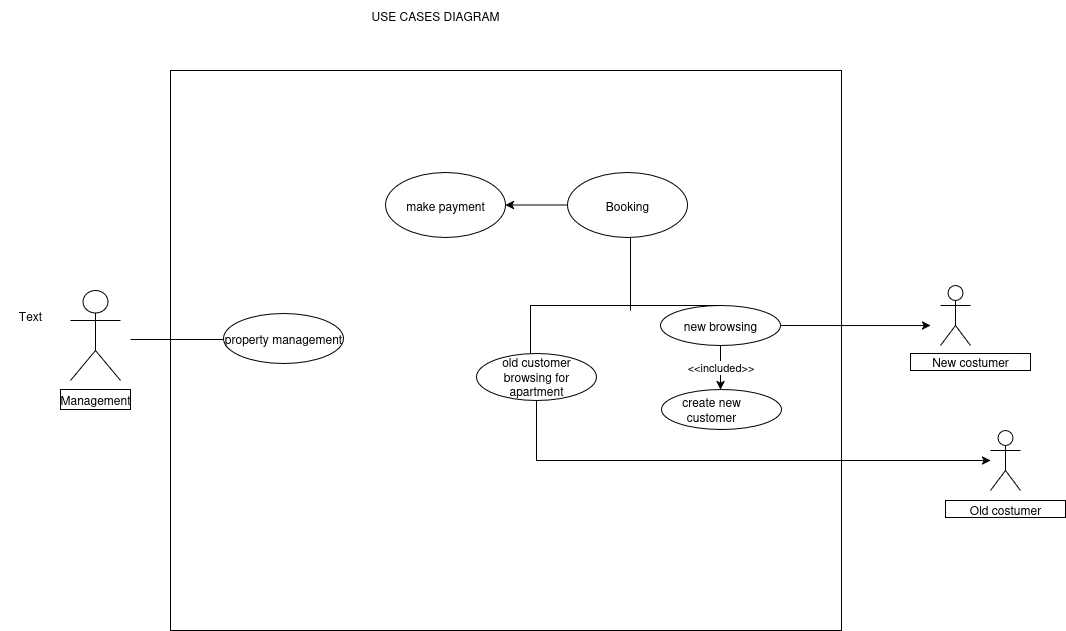

The diagram above was exported from draw.io. Its source (the exported page's mxGraphModel, read from the mxfile embedded in the PNG):
<mxGraphModel dx="1517" dy="524" grid="1" gridSize="10" guides="1" tooltips="1" connect="1" arrows="1" fold="1" page="0" pageScale="1" pageWidth="827" pageHeight="1169" math="0" shadow="0">
  <root>
    <mxCell id="0" />
    <mxCell id="1" parent="0" />
    <mxCell id="RqEeYeudv-PNkyRwLoVd-99" value="" style="rounded=0;whiteSpace=wrap;html=1;" vertex="1" parent="1">
      <mxGeometry x="110" y="120" width="671" height="560" as="geometry" />
    </mxCell>
    <mxCell id="RqEeYeudv-PNkyRwLoVd-127" style="edgeStyle=none;rounded=0;orthogonalLoop=1;jettySize=auto;html=1;" edge="1" parent="1" source="RqEeYeudv-PNkyRwLoVd-120" target="RqEeYeudv-PNkyRwLoVd-124">
      <mxGeometry relative="1" as="geometry" />
    </mxCell>
    <mxCell id="RqEeYeudv-PNkyRwLoVd-120" value="Booking" style="ellipse;whiteSpace=wrap;html=1;" vertex="1" parent="1">
      <mxGeometry x="507" y="222" width="120" height="65" as="geometry" />
    </mxCell>
    <mxCell id="RqEeYeudv-PNkyRwLoVd-97" value="USE CASES DIAGRAM" style="text;html=1;align=center;verticalAlign=middle;whiteSpace=wrap;rounded=0;" vertex="1" parent="1">
      <mxGeometry x="80" y="50" width="590" height="30" as="geometry" />
    </mxCell>
    <mxCell id="RqEeYeudv-PNkyRwLoVd-101" value="Actor" style="shape=umlActor;verticalLabelPosition=bottom;verticalAlign=top;html=1;outlineConnect=0;" vertex="1" parent="1">
      <mxGeometry x="10" y="340" width="50" height="90" as="geometry" />
    </mxCell>
    <mxCell id="RqEeYeudv-PNkyRwLoVd-107" value="property management" style="ellipse;whiteSpace=wrap;html=1;" vertex="1" parent="1">
      <mxGeometry x="163" y="363" width="120" height="50" as="geometry" />
    </mxCell>
    <mxCell id="RqEeYeudv-PNkyRwLoVd-109" value="Text" style="text;html=1;align=center;verticalAlign=middle;whiteSpace=wrap;rounded=0;" vertex="1" parent="1">
      <mxGeometry x="-60" y="350" width="60" height="30" as="geometry" />
    </mxCell>
    <mxCell id="RqEeYeudv-PNkyRwLoVd-111" value="Actor" style="shape=umlActor;verticalLabelPosition=bottom;verticalAlign=top;html=1;outlineConnect=0;" vertex="1" parent="1">
      <mxGeometry x="880" y="335" width="30" height="60" as="geometry" />
    </mxCell>
    <mxCell id="RqEeYeudv-PNkyRwLoVd-129" style="edgeStyle=none;rounded=0;orthogonalLoop=1;jettySize=auto;html=1;exitX=1;exitY=0.5;exitDx=0;exitDy=0;" edge="1" parent="1" source="RqEeYeudv-PNkyRwLoVd-112">
      <mxGeometry relative="1" as="geometry">
        <mxPoint x="870" y="375.04761904761904" as="targetPoint" />
      </mxGeometry>
    </mxCell>
    <mxCell id="RqEeYeudv-PNkyRwLoVd-112" value="new browsing" style="ellipse;whiteSpace=wrap;html=1;" vertex="1" parent="1">
      <mxGeometry x="600" y="355" width="120" height="40" as="geometry" />
    </mxCell>
    <mxCell id="RqEeYeudv-PNkyRwLoVd-113" value="Actor" style="shape=umlActor;verticalLabelPosition=bottom;verticalAlign=top;html=1;outlineConnect=0;" vertex="1" parent="1">
      <mxGeometry x="930" y="480" width="30" height="60" as="geometry" />
    </mxCell>
    <mxCell id="RqEeYeudv-PNkyRwLoVd-115" value="" style="ellipse;whiteSpace=wrap;html=1;" vertex="1" parent="1">
      <mxGeometry x="601" y="439" width="120" height="40" as="geometry" />
    </mxCell>
    <mxCell id="RqEeYeudv-PNkyRwLoVd-116" value="create new customer" style="text;html=1;align=center;verticalAlign=middle;whiteSpace=wrap;rounded=0;" vertex="1" parent="1">
      <mxGeometry x="601" y="444" width="100" height="30" as="geometry" />
    </mxCell>
    <mxCell id="RqEeYeudv-PNkyRwLoVd-118" value="" style="endArrow=classic;html=1;rounded=0;exitX=0.5;exitY=1;exitDx=0;exitDy=0;" edge="1" parent="1" source="RqEeYeudv-PNkyRwLoVd-112">
      <mxGeometry relative="1" as="geometry">
        <mxPoint x="560" y="439" as="sourcePoint" />
        <mxPoint x="660" y="439" as="targetPoint" />
      </mxGeometry>
    </mxCell>
    <mxCell id="RqEeYeudv-PNkyRwLoVd-119" value="&amp;lt;&amp;lt;included&amp;gt;&amp;gt;" style="edgeLabel;resizable=0;html=1;;align=center;verticalAlign=middle;" connectable="0" vertex="1" parent="RqEeYeudv-PNkyRwLoVd-118">
      <mxGeometry relative="1" as="geometry" />
    </mxCell>
    <mxCell id="RqEeYeudv-PNkyRwLoVd-124" value="make payment" style="ellipse;whiteSpace=wrap;html=1;" vertex="1" parent="1">
      <mxGeometry x="325" y="222" width="120" height="65" as="geometry" />
    </mxCell>
    <mxCell id="RqEeYeudv-PNkyRwLoVd-128" style="edgeStyle=none;rounded=0;orthogonalLoop=1;jettySize=auto;html=1;exitX=0.5;exitY=1;exitDx=0;exitDy=0;" edge="1" parent="1" source="RqEeYeudv-PNkyRwLoVd-126" target="RqEeYeudv-PNkyRwLoVd-113">
      <mxGeometry relative="1" as="geometry">
        <Array as="points">
          <mxPoint x="476" y="510" />
        </Array>
      </mxGeometry>
    </mxCell>
    <mxCell id="RqEeYeudv-PNkyRwLoVd-126" value="old customer browsing for apartment" style="ellipse;whiteSpace=wrap;html=1;" vertex="1" parent="1">
      <mxGeometry x="416" y="403" width="120" height="47" as="geometry" />
    </mxCell>
    <mxCell id="RqEeYeudv-PNkyRwLoVd-130" value="" style="endArrow=none;html=1;rounded=0;entryX=0.5;entryY=0;entryDx=0;entryDy=0;" edge="1" parent="1" target="RqEeYeudv-PNkyRwLoVd-112">
      <mxGeometry width="50" height="50" relative="1" as="geometry">
        <mxPoint x="470" y="403" as="sourcePoint" />
        <mxPoint x="520" y="353" as="targetPoint" />
        <Array as="points">
          <mxPoint x="470" y="355" />
        </Array>
      </mxGeometry>
    </mxCell>
    <mxCell id="RqEeYeudv-PNkyRwLoVd-131" value="" style="endArrow=none;html=1;rounded=0;" edge="1" parent="1">
      <mxGeometry width="50" height="50" relative="1" as="geometry">
        <mxPoint x="570" y="360" as="sourcePoint" />
        <mxPoint x="570" y="287" as="targetPoint" />
      </mxGeometry>
    </mxCell>
    <mxCell id="RqEeYeudv-PNkyRwLoVd-133" value="" style="endArrow=none;html=1;rounded=0;" edge="1" parent="1">
      <mxGeometry width="50" height="50" relative="1" as="geometry">
        <mxPoint x="70" y="389" as="sourcePoint" />
        <mxPoint x="163" y="389" as="targetPoint" />
      </mxGeometry>
    </mxCell>
    <mxCell id="RqEeYeudv-PNkyRwLoVd-134" value="New costumer" style="rounded=0;whiteSpace=wrap;html=1;" vertex="1" parent="1">
      <mxGeometry x="850" y="403" width="120" height="17" as="geometry" />
    </mxCell>
    <mxCell id="RqEeYeudv-PNkyRwLoVd-135" value="Management" style="rounded=0;whiteSpace=wrap;html=1;" vertex="1" parent="1">
      <mxGeometry y="439" width="70" height="20" as="geometry" />
    </mxCell>
    <mxCell id="RqEeYeudv-PNkyRwLoVd-136" value="Old costumer" style="rounded=0;whiteSpace=wrap;html=1;" vertex="1" parent="1">
      <mxGeometry x="885" y="550" width="120" height="17" as="geometry" />
    </mxCell>
  </root>
</mxGraphModel>